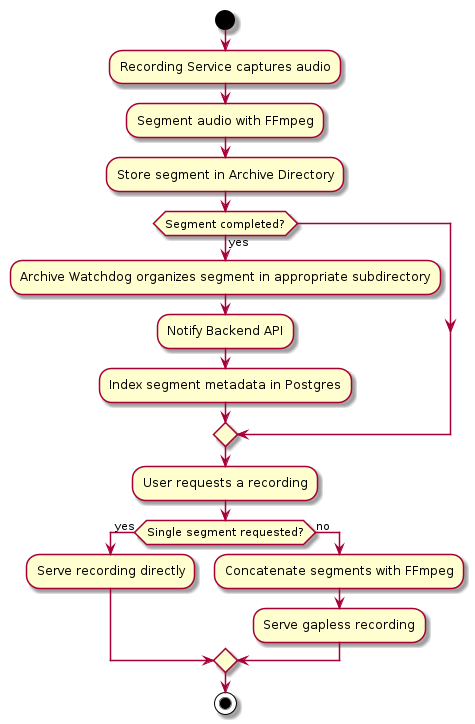

The diagram above was rendered by PlantUML. Its source (embedded in the PNG):
@startuml Archiver Workflow

start

:Recording Service captures audio;
:Segment audio with FFmpeg;
:Store segment in Archive Directory;

if (Segment completed?) then (yes)
    :Archive Watchdog organizes segment in appropriate subdirectory;
    :Notify Backend API;
    :Index segment metadata in Postgres;
endif

:User requests a recording;
if (Single segment requested?) then (yes)
    :Serve recording directly;
else (no)
    :Concatenate segments with FFmpeg;
    :Serve gapless recording;
endif

stop

@enduml